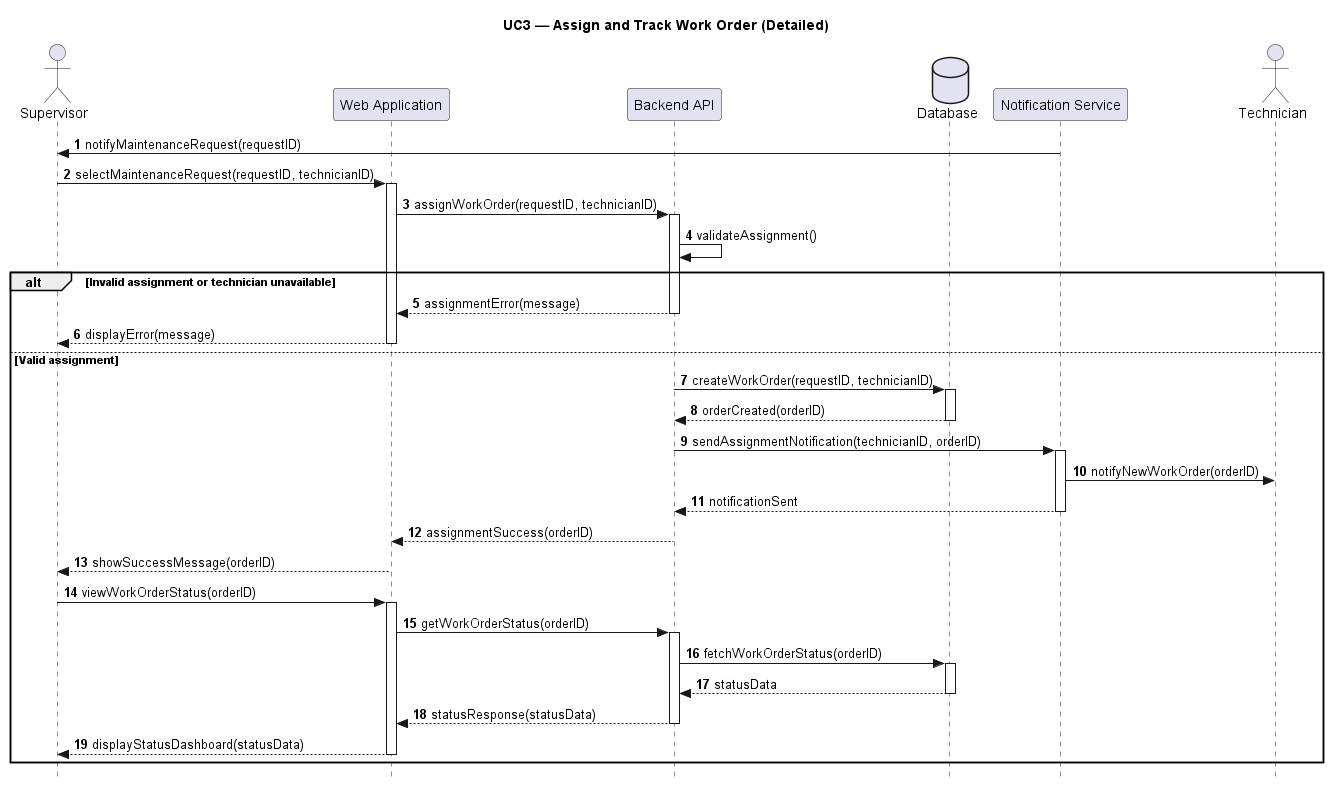

The diagram above was rendered by PlantUML. Its source (embedded in the PNG):
@startuml UC3_Detailed_Assign_Track_Work_Order
title UC3 — Assign and Track Work Order (Detailed)

skinparam Style strictuml
autonumber

actor Supervisor
participant "Web Application" as Web
participant "Backend API" as API
database "Database" as DB
participant "Notification Service" as Notif
actor Technician

Notif -> Supervisor : notifyMaintenanceRequest(requestID)

Supervisor -> Web : selectMaintenanceRequest(requestID, technicianID)
activate Web
Web -> API : assignWorkOrder(requestID, technicianID)
activate API

API -> API : validateAssignment()

alt Invalid assignment or technician unavailable
    API --> Web : assignmentError(message)
    deactivate API
    Web --> Supervisor : displayError(message)
    deactivate Web

else Valid assignment
    API -> DB : createWorkOrder(requestID, technicianID)
    activate DB
    DB --> API : orderCreated(orderID)
    deactivate DB

    API -> Notif : sendAssignmentNotification(technicianID, orderID)
    activate Notif
    Notif -> Technician : notifyNewWorkOrder(orderID)
    Notif --> API : notificationSent
    deactivate Notif

    API --> Web : assignmentSuccess(orderID)
    deactivate API
    Web --> Supervisor : showSuccessMessage(orderID)
    deactivate Web

    Supervisor -> Web : viewWorkOrderStatus(orderID)
    activate Web
    Web -> API : getWorkOrderStatus(orderID)
    activate API
    API -> DB : fetchWorkOrderStatus(orderID)
    activate DB
    DB --> API : statusData
    deactivate DB
    API --> Web : statusResponse(statusData)
    deactivate API
    Web --> Supervisor : displayStatusDashboard(statusData)
    deactivate Web
end

@enduml